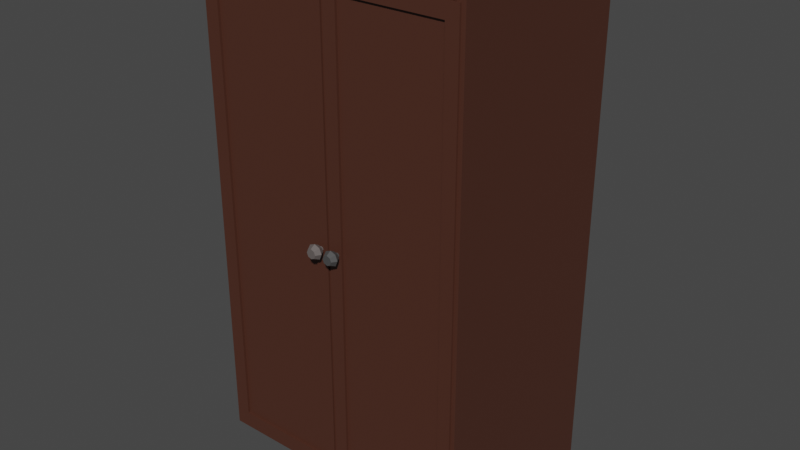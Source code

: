 # Source: DoubleDoorTallCabinet1.blend  (saved by Blender 3.2.14; exported with 4.5.12 LTS)
import bpy
from mathutils import Matrix  # noqa: F401  (used for matrix-valued properties, if any)

bpy.ops.wm.read_factory_settings(use_empty=True)
scene = bpy.context.scene
scene.name = 'Scene'

# ---- collections
col_collection = bpy.data.collections.new('Collection'); scene.collection.children.link(col_collection)

# ---- materials (node trees are filled in below, after node groups)
mat_wooddoubledoortallcabinet1 = bpy.data.materials.new('WoodDoubleDoorTallCabinet1')
mat_wooddoorl1doubledoortallcabinet1 = bpy.data.materials.new('WoodDoorL1DoubleDoorTallCabinet1')
mat_metaldoorl1doubledoortallcabinet1 = bpy.data.materials.new('MetalDoorL1DoubleDoorTallCabinet1')
mat_wooddoorr1doubledoortallcabinet1 = bpy.data.materials.new('WoodDoorR1DoubleDoorTallCabinet1')
mat_metaldoorr1doubledoortallcabinet1 = bpy.data.materials.new('MetalDoorR1DoubleDoorTallCabinet1')

# ---- material node trees
mat_wooddoubledoortallcabinet1.use_nodes = True; mat_wooddoubledoortallcabinet1.node_tree.nodes.clear()
_N = mat_wooddoubledoortallcabinet1.node_tree.nodes; _L = mat_wooddoubledoortallcabinet1.node_tree.links
n0 = _N.new('ShaderNodeBsdfPrincipled'); n0.name = 'Principled BSDF'; n0.location = (10, 300)
n0.distribution = 'GGX'
n0.subsurface_method = 'RANDOM_WALK_SKIN'
n0.inputs[0].default_value = (0.07227, 0.02519, 0.01521, 1.0)
n0.inputs[3].default_value = 1.45
n0.inputs[27].default_value = (0.0, 0.0, 0.0, 1.0)
n0.inputs[28].default_value = 1.0
n1 = _N.new('ShaderNodeOutputMaterial'); n1.name = 'Material Output'; n1.location = (300, 300)
_L.new(n0.outputs[0], n1.inputs[0])
n1.is_active_output = True
mat_wooddoorl1doubledoortallcabinet1.use_nodes = True; mat_wooddoorl1doubledoortallcabinet1.node_tree.nodes.clear()
_N = mat_wooddoorl1doubledoortallcabinet1.node_tree.nodes; _L = mat_wooddoorl1doubledoortallcabinet1.node_tree.links
n0 = _N.new('ShaderNodeBsdfPrincipled'); n0.name = 'Principled BSDF'; n0.location = (10, 300)
n0.distribution = 'GGX'
n0.subsurface_method = 'RANDOM_WALK_SKIN'
n0.inputs[0].default_value = (0.07227, 0.02519, 0.01521, 1.0)
n0.inputs[3].default_value = 1.45
n0.inputs[27].default_value = (0.0, 0.0, 0.0, 1.0)
n0.inputs[28].default_value = 1.0
n1 = _N.new('ShaderNodeOutputMaterial'); n1.name = 'Material Output'; n1.location = (300, 300)
_L.new(n0.outputs[0], n1.inputs[0])
n1.is_active_output = True
mat_metaldoorl1doubledoortallcabinet1.use_nodes = True; mat_metaldoorl1doubledoortallcabinet1.node_tree.nodes.clear()
_N = mat_metaldoorl1doubledoortallcabinet1.node_tree.nodes; _L = mat_metaldoorl1doubledoortallcabinet1.node_tree.links
n0 = _N.new('ShaderNodeBsdfPrincipled'); n0.name = 'Principled BSDF'; n0.location = (10, 300)
n0.distribution = 'GGX'
n0.subsurface_method = 'RANDOM_WALK_SKIN'
n0.inputs[0].default_value = (0.06301, 0.06301, 0.06301, 1.0)
n0.inputs[3].default_value = 1.45
n0.inputs[27].default_value = (0.0, 0.0, 0.0, 1.0)
n0.inputs[28].default_value = 1.0
n1 = _N.new('ShaderNodeOutputMaterial'); n1.name = 'Material Output'; n1.location = (300, 300)
_L.new(n0.outputs[0], n1.inputs[0])
n1.is_active_output = True
mat_wooddoorr1doubledoortallcabinet1.use_nodes = True; mat_wooddoorr1doubledoortallcabinet1.node_tree.nodes.clear()
_N = mat_wooddoorr1doubledoortallcabinet1.node_tree.nodes; _L = mat_wooddoorr1doubledoortallcabinet1.node_tree.links
n0 = _N.new('ShaderNodeBsdfPrincipled'); n0.name = 'Principled BSDF'; n0.location = (10, 300)
n0.distribution = 'GGX'
n0.subsurface_method = 'RANDOM_WALK_SKIN'
n0.inputs[0].default_value = (0.07227, 0.02519, 0.01521, 1.0)
n0.inputs[3].default_value = 1.45
n0.inputs[27].default_value = (0.0, 0.0, 0.0, 1.0)
n0.inputs[28].default_value = 1.0
n1 = _N.new('ShaderNodeOutputMaterial'); n1.name = 'Material Output'; n1.location = (300, 300)
_L.new(n0.outputs[0], n1.inputs[0])
n1.is_active_output = True
mat_metaldoorr1doubledoortallcabinet1.use_nodes = True; mat_metaldoorr1doubledoortallcabinet1.node_tree.nodes.clear()
_N = mat_metaldoorr1doubledoortallcabinet1.node_tree.nodes; _L = mat_metaldoorr1doubledoortallcabinet1.node_tree.links
n0 = _N.new('ShaderNodeBsdfPrincipled'); n0.name = 'Principled BSDF'; n0.location = (10, 300)
n0.distribution = 'GGX'
n0.subsurface_method = 'RANDOM_WALK_SKIN'
n0.inputs[0].default_value = (0.1248, 0.107, 0.1022, 1.0)
n0.inputs[3].default_value = 1.45
n0.inputs[27].default_value = (0.0, 0.0, 0.0, 1.0)
n0.inputs[28].default_value = 1.0
n1 = _N.new('ShaderNodeOutputMaterial'); n1.name = 'Material Output'; n1.location = (300, 300)
_L.new(n0.outputs[0], n1.inputs[0])
n1.is_active_output = True

# ---- world
world_world = bpy.data.worlds.new('World'); scene.world = world_world
world_world.use_nodes = True; world_world.node_tree.nodes.clear()
_N = world_world.node_tree.nodes; _L = world_world.node_tree.links
n0 = _N.new('ShaderNodeOutputWorld'); n0.name = 'World Output'; n0.location = (300, 300)
n1 = _N.new('ShaderNodeBackground'); n1.name = 'Background'; n1.location = (10, 300)
n1.inputs[0].default_value = (0.05088, 0.05088, 0.05088, 1.0)
_L.new(n1.outputs[0], n0.inputs[0])
n0.is_active_output = True
world_world.color = (0.05088, 0.05088, 0.05088)
world_world.use_sun_shadow = False
world_world.sun_shadow_jitter_overblur = 0.0

# ---- meshes
me_cube_002 = bpy.data.meshes.new('Cube.002')
me_cube_002.from_pydata([(-0.4405, -0.312, -0.9009), (-0.4683, 0.3742, -0.9286), (-0.0279, -0.312, -0.9009), (-7.541e-08, 0.3742, -0.9286), (-0.4683, -0.312, -0.9286), (-7.541e-08, -0.312, -0.9286), (-0.4405, 0.3598, -0.9009), (-0.0279, 0.3598, -0.9009), (-0.4683, -0.1941, -0.9286), (-7.541e-08, -0.1941, -0.9286), (-7.541e-08, 0.3742, -1.024), (-0.4683, 0.3742, -1.024), (-7.541e-08, -0.1941, -1.024), (-0.4683, -0.1941, -1.024), (-0.4685, 0.3742, 0.766), (-7.541e-08, 0.3742, 0.766), (-0.0279, 0.3598, 0.766), (-0.0279, -0.312, 0.766), (-0.4405, 0.3598, 0.766), (-0.4685, -0.312, 0.766), (-7.541e-08, -0.312, 0.766), (-0.4405, -0.312, 0.766), (-0.4685, -0.1941, 0.766), (-7.541e-08, -0.1941, 0.766), (-0.0279, -0.1919, -0.9009), (-0.4405, -0.1919, -0.9009), (-0.4405, -0.1919, 0.766), (-0.0279, -0.1919, 0.766), (-7.541e-08, 0.3742, 0.7349), (-0.0279, 0.3598, 0.7363), (-0.4405, 0.3598, 0.7363), (-7.541e-08, -0.312, 0.7349), (-0.4685, 0.3742, 0.7349), (-0.0279, -0.312, 0.7363), (-0.4685, -0.312, 0.7349), (-0.4405, -0.312, 0.7363), (-0.4685, -0.1941, 0.7349), (-0.4405, -0.1919, 0.7363), (-0.0279, -0.1919, 0.7363), (-0.4598, -0.296, -0.6546), (-0.4598, -0.296, -0.6299), (-0.4598, 0.3642, -0.6546), (-0.4598, 0.3642, -0.6299), (-0.008688, -0.296, -0.6546), (-0.008688, -0.296, -0.6299), (-0.008688, 0.3642, -0.6546), (-0.008688, 0.3642, -0.6299), (-0.4598, -0.296, -0.2837), (-0.4598, -0.296, -0.2589), (-0.4598, 0.3642, -0.2837), (-0.4598, 0.3642, -0.2589), (-0.008688, -0.296, -0.2837), (-0.008688, -0.296, -0.2589), (-0.008688, 0.3642, -0.2837), (-0.008688, 0.3642, -0.2589), (-0.4598, -0.296, 0.08729), (-0.4598, -0.296, 0.112), (-0.4598, 0.3642, 0.08729), (-0.4598, 0.3642, 0.112), (-0.008688, -0.296, 0.08729), (-0.008688, -0.296, 0.112), (-0.008688, 0.3642, 0.08729), (-0.008688, 0.3642, 0.112), (-0.4598, -0.296, 0.4582), (-0.4598, -0.296, 0.483), (-0.4598, 0.3642, 0.4582), (-0.4598, 0.3642, 0.483), (-0.008688, -0.296, 0.4582), (-0.008688, -0.296, 0.483), (-0.008688, 0.3642, 0.4582), (-0.008688, 0.3642, 0.483), (0.4405, -0.312, -0.9009), (0.4683, 0.3742, -0.9286), (0.0279, -0.312, -0.9009), (0.4683, -0.312, -0.9286), (0.4405, 0.3598, -0.9009), (0.0279, 0.3598, -0.9009), (0.4683, -0.1941, -0.9286), (0.4683, 0.3742, -1.024), (0.4683, -0.1941, -1.024), (0.4685, 0.3742, 0.766), (0.0279, 0.3598, 0.766), (0.0279, -0.312, 0.766), (0.4405, 0.3598, 0.766), (0.4685, -0.312, 0.766), (0.4405, -0.312, 0.766), (0.4685, -0.1941, 0.766), (0.0279, -0.1919, -0.9009), (0.4405, -0.1919, -0.9009), (0.4405, -0.1919, 0.766), (0.0279, -0.1919, 0.766), (0.0279, 0.3598, 0.7363), (0.4405, 0.3598, 0.7363), (0.4685, 0.3742, 0.7349), (0.0279, -0.312, 0.7363), (0.4685, -0.312, 0.7349), (0.4405, -0.312, 0.7363), (0.4685, -0.1941, 0.7349), (0.4405, -0.1919, 0.7363), (0.0279, -0.1919, 0.7363), (0.4598, -0.296, -0.6546), (0.4598, -0.296, -0.6299), (0.4598, 0.3642, -0.6546), (0.4598, 0.3642, -0.6299), (0.008688, -0.296, -0.6546), (0.008688, -0.296, -0.6299), (0.008688, 0.3642, -0.6546), (0.008688, 0.3642, -0.6299), (0.4598, -0.296, -0.2837), (0.4598, -0.296, -0.2589), (0.4598, 0.3642, -0.2837), (0.4598, 0.3642, -0.2589), (0.008688, -0.296, -0.2837), (0.008688, -0.296, -0.2589), (0.008688, 0.3642, -0.2837), (0.008688, 0.3642, -0.2589), (0.4598, -0.296, 0.08729), (0.4598, -0.296, 0.112), (0.4598, 0.3642, 0.08729), (0.4598, 0.3642, 0.112), (0.008688, -0.296, 0.08729), (0.008688, -0.296, 0.112), (0.008688, 0.3642, 0.08729), (0.008688, 0.3642, 0.112), (0.4598, -0.296, 0.4582), (0.4598, -0.296, 0.483), (0.4598, 0.3642, 0.4582), (0.4598, 0.3642, 0.483), (0.008688, -0.296, 0.4582), (0.008688, -0.296, 0.483), (0.008688, 0.3642, 0.4582), (0.008688, 0.3642, 0.483)], [], [(28, 3, 1, 32), (34, 4, 0, 35), (38, 29, 7, 24), (37, 25, 6, 30), (33, 2, 5, 31), (29, 30, 6, 7), (25, 24, 7, 6), (8, 9, 5, 4), (2, 0, 4, 5), (36, 8, 4, 34), (32, 1, 8, 36), (1, 3, 10, 11), (11, 10, 12, 13), (9, 8, 13, 12), (3, 9, 12, 10), (8, 1, 11, 13), (14, 18, 16, 15), (0, 2, 24, 25), (35, 0, 25, 37), (33, 38, 24, 2), (22, 19, 21, 26), (18, 14, 22, 26), (16, 27, 23, 15), (20, 23, 27, 17), (26, 21, 17, 27), (18, 26, 27, 16), (14, 32, 36, 22), (22, 36, 34, 19), (16, 18, 30, 29), (17, 33, 31, 20), (37, 30, 29, 38), (35, 37, 38, 33), (19, 34, 35, 21), (15, 28, 32, 14), (21, 35, 33, 17), (39, 40, 42, 41), (41, 42, 46, 45), (45, 46, 44, 43), (43, 44, 40, 39), (41, 45, 43, 39), (46, 42, 40, 44), (47, 48, 50, 49), (49, 50, 54, 53), (53, 54, 52, 51), (51, 52, 48, 47), (49, 53, 51, 47), (54, 50, 48, 52), (55, 56, 58, 57), (57, 58, 62, 61), (61, 62, 60, 59), (59, 60, 56, 55), (57, 61, 59, 55), (62, 58, 56, 60), (63, 64, 66, 65), (65, 66, 70, 69), (69, 70, 68, 67), (67, 68, 64, 63), (65, 69, 67, 63), (70, 66, 64, 68), (28, 93, 72, 3), (95, 96, 71, 74), (99, 87, 76, 91), (98, 92, 75, 88), (94, 31, 5, 73), (91, 76, 75, 92), (88, 75, 76, 87), (77, 74, 5, 9), (73, 5, 74, 71), (97, 95, 74, 77), (93, 97, 77, 72), (72, 78, 10, 3), (78, 79, 12, 10), (9, 12, 79, 77), (77, 79, 78, 72), (80, 15, 81, 83), (71, 88, 87, 73), (96, 98, 88, 71), (94, 73, 87, 99), (86, 89, 85, 84), (83, 89, 86, 80), (81, 15, 23, 90), (20, 82, 90, 23), (89, 90, 82, 85), (83, 81, 90, 89), (80, 86, 97, 93), (86, 84, 95, 97), (81, 91, 92, 83), (82, 20, 31, 94), (98, 99, 91, 92), (96, 94, 99, 98), (84, 85, 96, 95), (15, 80, 93, 28), (85, 82, 94, 96), (100, 102, 103, 101), (102, 106, 107, 103), (106, 104, 105, 107), (104, 100, 101, 105), (102, 100, 104, 106), (107, 105, 101, 103), (108, 110, 111, 109), (110, 114, 115, 111), (114, 112, 113, 115), (112, 108, 109, 113), (110, 108, 112, 114), (115, 113, 109, 111), (116, 118, 119, 117), (118, 122, 123, 119), (122, 120, 121, 123), (120, 116, 117, 121), (118, 116, 120, 122), (123, 121, 117, 119), (124, 126, 127, 125), (126, 130, 131, 127), (130, 128, 129, 131), (128, 124, 125, 129), (126, 124, 128, 130), (131, 129, 125, 127)])
_uv = me_cube_002.uv_layers.new(name='UVMap')
_uv.uv.foreach_set('vector', [0.5465, 0.5, 0.375, 0.5, 0.375, 0.25, 0.5465, 0.25, 0.5465, 1.0, 0.375, 1.0, 0.3828, 0.9852, 0.5436, 0.9852, 0.5436, 0.7648, 0.5436, 0.7648, 0.3828, 0.7648, 0.3828, 0.7648, 0.5436, 0.9852, 0.3828, 0.9852, 0.3828, 0.9852, 0.5436, 0.9852, 0.5436, 0.7648, 0.3828, 0.7648, 0.375, 0.75, 0.5465, 0.75, 0.5436, 0.7648, 0.5436, 0.9852, 0.3828, 0.9852, 0.3828, 0.7648, 0.3828, 0.9852, 0.3828, 0.7648, 0.3828, 0.7648, 0.3828, 0.9852, 0.125, 0.7, 0.375, 0.7, 0.375, 0.75, 0.125, 0.75, 0.3828, 0.7648, 0.3828, 0.9852, 0.375, 1.0, 0.375, 0.75, 0.5465, 0.05, 0.375, 0.05, 0.375, 0.0, 0.5465, 0.0, 0.5465, 0.25, 0.375, 0.25, 0.375, 0.05, 0.5465, 0.05, 0.375, 0.25, 0.375, 0.5, 0.375, 0.5, 0.375, 0.25, 0.125, 0.5, 0.375, 0.5, 0.375, 0.7, 0.125, 0.7, 0.375, 0.7, 0.125, 0.7, 0.125, 0.7, 0.375, 0.7, 0.375, 0.5, 0.375, 0.7, 0.375, 0.7, 0.375, 0.5, 0.375, 0.05, 0.375, 0.25, 0.375, 0.25, 0.375, 0.05, 0.5555, 0.25, 0.5521, 0.9852, 0.5521, 0.7648, 0.5555, 0.5, 0.3828, 0.9852, 0.3828, 0.7648, 0.3828, 0.7648, 0.3828, 0.9852, 0.5436, 0.9852, 0.3828, 0.9852, 0.3828, 0.9852, 0.5436, 0.9852, 0.5436, 0.7648, 0.5436, 0.7648, 0.3828, 0.7648, 0.3828, 0.7648, 0.5555, 0.05, 0.5555, 1.0, 0.5521, 0.9852, 0.5521, 0.9852, 0.5521, 0.9852, 0.5555, 0.25, 0.5555, 0.05, 0.5521, 0.9852, 0.5521, 0.7648, 0.5521, 0.7648, 0.5555, 0.7, 0.5555, 0.5, 0.5555, 0.75, 0.5555, 0.7, 0.5521, 0.7648, 0.5521, 0.7648, 0.5521, 0.9852, 0.5521, 0.9852, 0.5521, 0.7648, 0.5521, 0.7648, 0.5521, 0.9852, 0.5521, 0.9852, 0.5521, 0.7648, 0.5521, 0.7648, 0.5555, 0.25, 0.5465, 0.25, 0.5465, 0.05, 0.5555, 0.05, 0.5555, 0.05, 0.5465, 0.05, 0.5465, 0.0, 0.5555, 0.0, 0.5521, 0.7648, 0.5521, 0.9852, 0.5436, 0.9852, 0.5436, 0.7648, 0.5521, 0.7648, 0.5436, 0.7648, 0.5465, 0.75, 0.5555, 0.75, 0.5436, 0.9852, 0.5436, 0.9852, 0.5436, 0.7648, 0.5436, 0.7648, 0.5436, 0.9852, 0.5436, 0.9852, 0.5436, 0.7648, 0.5436, 0.7648, 0.5555, 1.0, 0.5465, 1.0, 0.5436, 0.9852, 0.5521, 0.9852, 0.5555, 0.5, 0.5465, 0.5, 0.5465, 0.25, 0.5555, 0.25, 0.5521, 0.9852, 0.5436, 0.9852, 0.5436, 0.7648, 0.5521, 0.7648, 0.375, 0.0, 0.625, 0.0, 0.625, 0.25, 0.375, 0.25, 0.375, 0.25, 0.625, 0.25, 0.625, 0.5, 0.375, 0.5, 0.375, 0.5, 0.625, 0.5, 0.625, 0.75, 0.375, 0.75, 0.375, 0.75, 0.625, 0.75, 0.625, 1.0, 0.375, 1.0, 0.125, 0.5, 0.375, 0.5, 0.375, 0.75, 0.125, 0.75, 0.625, 0.5, 0.875, 0.5, 0.875, 0.75, 0.625, 0.75, 0.375, 0.0, 0.625, 0.0, 0.625, 0.25, 0.375, 0.25, 0.375, 0.25, 0.625, 0.25, 0.625, 0.5, 0.375, 0.5, 0.375, 0.5, 0.625, 0.5, 0.625, 0.75, 0.375, 0.75, 0.375, 0.75, 0.625, 0.75, 0.625, 1.0, 0.375, 1.0, 0.125, 0.5, 0.375, 0.5, 0.375, 0.75, 0.125, 0.75, 0.625, 0.5, 0.875, 0.5, 0.875, 0.75, 0.625, 0.75, 0.375, 0.0, 0.625, 0.0, 0.625, 0.25, 0.375, 0.25, 0.375, 0.25, 0.625, 0.25, 0.625, 0.5, 0.375, 0.5, 0.375, 0.5, 0.625, 0.5, 0.625, 0.75, 0.375, 0.75, 0.375, 0.75, 0.625, 0.75, 0.625, 1.0, 0.375, 1.0, 0.125, 0.5, 0.375, 0.5, 0.375, 0.75, 0.125, 0.75, 0.625, 0.5, 0.875, 0.5, 0.875, 0.75, 0.625, 0.75, 0.375, 0.0, 0.625, 0.0, 0.625, 0.25, 0.375, 0.25, 0.375, 0.25, 0.625, 0.25, 0.625, 0.5, 0.375, 0.5, 0.375, 0.5, 0.625, 0.5, 0.625, 0.75, 0.375, 0.75, 0.375, 0.75, 0.625, 0.75, 0.625, 1.0, 0.375, 1.0, 0.125, 0.5, 0.375, 0.5, 0.375, 0.75, 0.125, 0.75, 0.625, 0.5, 0.875, 0.5, 0.875, 0.75, 0.625, 0.75, 0.5465, 0.5, 0.5465, 0.25, 0.375, 0.25, 0.375, 0.5, 0.5465, 1.0, 0.5436, 0.9852, 0.3828, 0.9852, 0.375, 1.0, 0.5436, 0.7648, 0.3828, 0.7648, 0.3828, 0.7648, 0.5436, 0.7648, 0.5436, 0.9852, 0.5436, 0.9852, 0.3828, 0.9852, 0.3828, 0.9852, 0.5436, 0.7648, 0.5465, 0.75, 0.375, 0.75, 0.3828, 0.7648, 0.5436, 0.7648, 0.3828, 0.7648, 0.3828, 0.9852, 0.5436, 0.9852, 0.3828, 0.9852, 0.3828, 0.9852, 0.3828, 0.7648, 0.3828, 0.7648, 0.125, 0.7, 0.125, 0.75, 0.375, 0.75, 0.375, 0.7, 0.3828, 0.7648, 0.375, 0.75, 0.375, 1.0, 0.3828, 0.9852, 0.5465, 0.05, 0.5465, 0.0, 0.375, 0.0, 0.375, 0.05, 0.5465, 0.25, 0.5465, 0.05, 0.375, 0.05, 0.375, 0.25, 0.375, 0.25, 0.375, 0.25, 0.375, 0.5, 0.375, 0.5, 0.125, 0.5, 0.125, 0.7, 0.375, 0.7, 0.375, 0.5, 0.375, 0.7, 0.375, 0.7, 0.125, 0.7, 0.125, 0.7, 0.375, 0.05, 0.375, 0.05, 0.375, 0.25, 0.375, 0.25, 0.5555, 0.25, 0.5555, 0.5, 0.5521, 0.7648, 0.5521, 0.9852, 0.3828, 0.9852, 0.3828, 0.9852, 0.3828, 0.7648, 0.3828, 0.7648, 0.5436, 0.9852, 0.5436, 0.9852, 0.3828, 0.9852, 0.3828, 0.9852, 0.5436, 0.7648, 0.3828, 0.7648, 0.3828, 0.7648, 0.5436, 0.7648, 0.5555, 0.05, 0.5521, 0.9852, 0.5521, 0.9852, 0.5555, 1.0, 0.5521, 0.9852, 0.5521, 0.9852, 0.5555, 0.05, 0.5555, 0.25, 0.5521, 0.7648, 0.5555, 0.5, 0.5555, 0.7, 0.5521, 0.7648, 0.5555, 0.75, 0.5521, 0.7648, 0.5521, 0.7648, 0.5555, 0.7, 0.5521, 0.9852, 0.5521, 0.7648, 0.5521, 0.7648, 0.5521, 0.9852, 0.5521, 0.9852, 0.5521, 0.7648, 0.5521, 0.7648, 0.5521, 0.9852, 0.5555, 0.25, 0.5555, 0.05, 0.5465, 0.05, 0.5465, 0.25, 0.5555, 0.05, 0.5555, 0.0, 0.5465, 0.0, 0.5465, 0.05, 0.5521, 0.7648, 0.5436, 0.7648, 0.5436, 0.9852, 0.5521, 0.9852, 0.5521, 0.7648, 0.5555, 0.75, 0.5465, 0.75, 0.5436, 0.7648, 0.5436, 0.9852, 0.5436, 0.7648, 0.5436, 0.7648, 0.5436, 0.9852, 0.5436, 0.9852, 0.5436, 0.7648, 0.5436, 0.7648, 0.5436, 0.9852, 0.5555, 1.0, 0.5521, 0.9852, 0.5436, 0.9852, 0.5465, 1.0, 0.5555, 0.5, 0.5555, 0.25, 0.5465, 0.25, 0.5465, 0.5, 0.5521, 0.9852, 0.5521, 0.7648, 0.5436, 0.7648, 0.5436, 0.9852, 0.375, 0.0, 0.375, 0.25, 0.625, 0.25, 0.625, 0.0, 0.375, 0.25, 0.375, 0.5, 0.625, 0.5, 0.625, 0.25, 0.375, 0.5, 0.375, 0.75, 0.625, 0.75, 0.625, 0.5, 0.375, 0.75, 0.375, 1.0, 0.625, 1.0, 0.625, 0.75, 0.125, 0.5, 0.125, 0.75, 0.375, 0.75, 0.375, 0.5, 0.625, 0.5, 0.625, 0.75, 0.875, 0.75, 0.875, 0.5, 0.375, 0.0, 0.375, 0.25, 0.625, 0.25, 0.625, 0.0, 0.375, 0.25, 0.375, 0.5, 0.625, 0.5, 0.625, 0.25, 0.375, 0.5, 0.375, 0.75, 0.625, 0.75, 0.625, 0.5, 0.375, 0.75, 0.375, 1.0, 0.625, 1.0, 0.625, 0.75, 0.125, 0.5, 0.125, 0.75, 0.375, 0.75, 0.375, 0.5, 0.625, 0.5, 0.625, 0.75, 0.875, 0.75, 0.875, 0.5, 0.375, 0.0, 0.375, 0.25, 0.625, 0.25, 0.625, 0.0, 0.375, 0.25, 0.375, 0.5, 0.625, 0.5, 0.625, 0.25, 0.375, 0.5, 0.375, 0.75, 0.625, 0.75, 0.625, 0.5, 0.375, 0.75, 0.375, 1.0, 0.625, 1.0, 0.625, 0.75, 0.125, 0.5, 0.125, 0.75, 0.375, 0.75, 0.375, 0.5, 0.625, 0.5, 0.625, 0.75, 0.875, 0.75, 0.875, 0.5, 0.375, 0.0, 0.375, 0.25, 0.625, 0.25, 0.625, 0.0, 0.375, 0.25, 0.375, 0.5, 0.625, 0.5, 0.625, 0.25, 0.375, 0.5, 0.375, 0.75, 0.625, 0.75, 0.625, 0.5, 0.375, 0.75, 0.375, 1.0, 0.625, 1.0, 0.625, 0.75, 0.125, 0.5, 0.125, 0.75, 0.375, 0.75, 0.375, 0.5, 0.625, 0.5, 0.625, 0.75, 0.875, 0.75, 0.875, 0.5])
me_cube_002.materials.append(mat_wooddoubledoortallcabinet1)
me_cube_002.update()
me_cube_004 = bpy.data.meshes.new('Cube.004')
me_cube_004.from_pydata([(2.98e-08, 0.006788, -0.8251), (2.98e-08, 0.006788, 0.8251), (-0.4495, 0.006788, -0.8251), (-0.4495, 0.006788, 0.8251), (-0.04419, -0.006788, -0.7752), (-0.04419, -0.006788, 0.7752), (-0.4053, -0.006788, 0.7752), (-0.4053, -0.006788, -0.7752), (2.98e-08, -0.006788, -0.8251), (2.98e-08, -0.006788, 0.8251), (-0.4495, -0.006788, 0.8251), (-0.4495, -0.006788, -0.8251), (-0.04419, 0.001768, -0.7752), (-0.04419, 0.001768, 0.7752), (-0.4053, 0.001768, 0.7752), (-0.4053, 0.001768, -0.7752), (-0.4223, -0.01706, 0.00883), (-0.4223, -0.05039, 0.01666), (-0.4285, -0.01706, 0.006244), (-0.4341, -0.05039, 0.01178), (-0.4311, -0.01706, -1.168e-07), (-0.439, -0.05039, -1.168e-07), (-0.4285, -0.01706, -0.006244), (-0.4341, -0.05039, -0.01178), (-0.4223, -0.01706, -0.00883), (-0.4223, -0.05039, -0.01666), (-0.4161, -0.01706, -0.006244), (-0.4105, -0.05039, -0.01178), (-0.4135, -0.01706, -1.168e-07), (-0.4056, -0.05039, -1.168e-07), (-0.4161, -0.01706, 0.006244), (-0.4105, -0.05039, 0.01178), (-0.4223, -0.03372, 0.02637), (-0.4409, -0.03372, 0.01865), (-0.4487, -0.03372, -1.168e-07), (-0.4409, -0.03372, -0.01865), (-0.4223, -0.03372, -0.02638), (-0.4036, -0.03372, -0.01865), (-0.3959, -0.03372, -1.168e-07), (-0.4036, -0.03372, 0.01865), (-0.4223, -0.01706, 0.01666), (-0.4341, -0.01706, 0.01178), (-0.439, -0.01706, -1.168e-07), (-0.4341, -0.01706, -0.01178), (-0.4223, -0.01706, -0.01666), (-0.4105, -0.01706, -0.01178), (-0.4056, -0.01706, -1.168e-07), (-0.4105, -0.01706, 0.01178), (-0.4223, 0.0009972, 0.00883), (-0.4285, 0.0009972, 0.006244), (-0.4311, 0.0009972, -1.168e-07), (-0.4285, 0.0009972, -0.006244), (-0.4223, 0.0009972, -0.00883), (-0.4161, 0.0009972, -0.006244), (-0.4135, 0.0009972, -1.168e-07), (-0.4161, 0.0009972, 0.006244)], [], [(1, 0, 2, 3), (6, 14, 13, 5), (3, 2, 11, 10), (2, 0, 8, 11), (0, 1, 9, 8), (1, 3, 10, 9), (4, 8, 9, 5), (6, 10, 11, 7), (7, 11, 8, 4), (5, 9, 10, 6), (13, 14, 15, 12), (7, 15, 14, 6), (4, 12, 15, 7), (5, 13, 12, 4), (32, 33, 19, 17), (33, 34, 21, 19), (34, 35, 23, 21), (35, 36, 25, 23), (36, 37, 27, 25), (37, 38, 29, 27), (19, 21, 23, 25, 27, 29, 31, 17), (38, 39, 31, 29), (39, 32, 17, 31), (28, 54, 55, 30), (47, 40, 32, 39), (46, 47, 39, 38), (45, 46, 38, 37), (44, 45, 37, 36), (43, 44, 36, 35), (42, 43, 35, 34), (41, 42, 34, 33), (40, 41, 33, 32), (18, 41, 40, 16), (20, 42, 41, 18), (22, 43, 42, 20), (24, 44, 43, 22), (26, 45, 44, 24), (28, 46, 45, 26), (30, 47, 46, 28), (16, 40, 47, 30), (48, 55, 54, 53, 52, 51, 50, 49), (24, 52, 53, 26), (20, 50, 51, 22), (16, 48, 49, 18), (30, 55, 48, 16), (26, 53, 54, 28), (22, 51, 52, 24), (18, 49, 50, 20)])
me_cube_004.polygons.foreach_set('material_index', [0, 0, 0, 0, 0, 0, 0, 0, 0, 0, 0, 0, 0, 0, 1, 1, 1, 1, 1, 1, 1, 1, 1, 1, 1, 1, 1, 1, 1, 1, 1, 1, 1, 1, 1, 1, 1, 1, 1, 1, 1, 1, 1, 1, 1, 1, 1, 1])
_uv = me_cube_004.uv_layers.new(name='UVMap')
_uv.uv.foreach_set('vector', [0.0, 0.0, 0.0, 0.0, 0.0, 0.0, 0.0, 0.0, 0.0, 0.0, 0.0, 0.0, 0.0, 0.0, 0.0, 0.0, 0.0, 0.0, 0.0, 0.0, 0.0, 0.0, 0.0, 0.0, 0.0, 0.0, 0.0, 0.0, 0.0, 0.0, 0.0, 0.0, 0.0, 0.0, 0.0, 0.0, 0.0, 0.0, 0.0, 0.0, 0.0, 0.0, 0.0, 0.0, 0.0, 0.0, 0.0, 0.0, 0.0, 0.0, 0.0, 0.0, 0.0, 0.0, 0.0, 0.0, 0.0, 0.0, 0.0, 0.0, 0.0, 0.0, 0.0, 0.0, 0.0, 0.0, 0.0, 0.0, 0.0, 0.0, 0.0, 0.0, 0.0, 0.0, 0.0, 0.0, 0.0, 0.0, 0.0, 0.0, 0.0, 0.0, 0.0, 0.0, 0.0, 0.0, 0.0, 0.0, 0.0, 0.0, 0.0, 0.0, 0.0, 0.0, 0.0, 0.0, 0.0, 0.0, 0.0, 0.0, 0.0, 0.0, 0.0, 0.0, 0.0, 0.0, 0.0, 0.0, 0.0, 0.0, 0.0, 0.0, 1.0, 0.75, 0.875, 0.75, 0.875, 1.0, 1.0, 1.0, 0.875, 0.75, 0.75, 0.75, 0.75, 1.0, 0.875, 1.0, 0.75, 0.75, 0.625, 0.75, 0.625, 1.0, 0.75, 1.0, 0.625, 0.75, 0.5, 0.75, 0.5, 1.0, 0.625, 1.0, 0.5, 0.75, 0.375, 0.75, 0.375, 1.0, 0.5, 1.0, 0.375, 0.75, 0.25, 0.75, 0.25, 1.0, 0.375, 1.0, 0.4197, 0.4197, 0.49, 0.25, 0.4197, 0.08029, 0.25, 0.01, 0.08029, 0.08029, 0.01, 0.25, 0.08029, 0.4197, 0.25, 0.49, 0.25, 0.75, 0.125, 0.75, 0.125, 1.0, 0.25, 1.0, 0.125, 0.75, 0.0, 0.75, 0.0, 1.0, 0.125, 1.0, 0.6228, 0.25, 0.6228, 0.25, 0.6601, 0.3399, 0.6601, 0.3399, 0.125, 0.5, 0.0, 0.5, 0.0, 0.75, 0.125, 0.75, 0.25, 0.5, 0.125, 0.5, 0.125, 0.75, 0.25, 0.75, 0.375, 0.5, 0.25, 0.5, 0.25, 0.75, 0.375, 0.75, 0.5, 0.5, 0.375, 0.5, 0.375, 0.75, 0.5, 0.75, 0.625, 0.5, 0.5, 0.5, 0.5, 0.75, 0.625, 0.75, 0.75, 0.5, 0.625, 0.5, 0.625, 0.75, 0.75, 0.75, 0.875, 0.5, 0.75, 0.5, 0.75, 0.75, 0.875, 0.75, 1.0, 0.5, 0.875, 0.5, 0.875, 0.75, 1.0, 0.75, 0.8399, 0.3399, 0.9197, 0.4197, 0.75, 0.49, 0.75, 0.3772, 0.8772, 0.25, 0.99, 0.25, 0.9197, 0.4197, 0.8399, 0.3399, 0.8399, 0.1601, 0.9197, 0.08029, 0.99, 0.25, 0.8772, 0.25, 0.75, 0.1228, 0.75, 0.01, 0.9197, 0.08029, 0.8399, 0.1601, 0.6601, 0.1601, 0.5803, 0.08029, 0.75, 0.01, 0.75, 0.1228, 0.6228, 0.25, 0.51, 0.25, 0.5803, 0.08029, 0.6601, 0.1601, 0.6601, 0.3399, 0.5803, 0.4197, 0.51, 0.25, 0.6228, 0.25, 0.75, 0.3772, 0.75, 0.49, 0.5803, 0.4197, 0.6601, 0.3399, 0.75, 0.3772, 0.6601, 0.3399, 0.6228, 0.25, 0.6601, 0.1601, 0.75, 0.1228, 0.8399, 0.1601, 0.8772, 0.25, 0.8399, 0.3399, 0.75, 0.1228, 0.75, 0.1228, 0.6601, 0.1601, 0.6601, 0.1601, 0.8772, 0.25, 0.8772, 0.25, 0.8399, 0.1601, 0.8399, 0.1601, 0.75, 0.3772, 0.75, 0.3772, 0.8399, 0.3399, 0.8399, 0.3399, 0.6601, 0.3399, 0.6601, 0.3399, 0.75, 0.3772, 0.75, 0.3772, 0.6601, 0.1601, 0.6601, 0.1601, 0.6228, 0.25, 0.6228, 0.25, 0.8399, 0.1601, 0.8399, 0.1601, 0.75, 0.1228, 0.75, 0.1228, 0.8399, 0.3399, 0.8399, 0.3399, 0.8772, 0.25, 0.8772, 0.25])
me_cube_004.materials.append(mat_wooddoorl1doubledoortallcabinet1)
me_cube_004.materials.append(mat_metaldoorl1doubledoortallcabinet1)
me_cube_004.update()
me_cube_001 = bpy.data.meshes.new('Cube.001')
me_cube_001.from_pydata([(2.619e-09, 0.006788, -0.8251), (2.619e-09, 0.006788, 0.8251), (0.4495, 0.006788, -0.8251), (0.4495, 0.006788, 0.8251), (0.04419, -0.006788, -0.7752), (0.04419, -0.006788, 0.7752), (0.4053, -0.006788, 0.7752), (0.4053, -0.006788, -0.7752), (2.619e-09, -0.006788, -0.8251), (2.619e-09, -0.006788, 0.8251), (0.4495, -0.006788, 0.8251), (0.4495, -0.006788, -0.8251), (0.04419, 0.001768, -0.7752), (0.04419, 0.001768, 0.7752), (0.4053, 0.001768, 0.7752), (0.4053, 0.001768, -0.7752), (0.4236, -0.01706, 0.00883), (0.4236, -0.05039, 0.01666), (0.4298, -0.01706, 0.006244), (0.4354, -0.05039, 0.01178), (0.4324, -0.01706, -8.682e-08), (0.4403, -0.05039, -8.682e-08), (0.4298, -0.01706, -0.006244), (0.4354, -0.05039, -0.01178), (0.4236, -0.01706, -0.00883), (0.4236, -0.05039, -0.01666), (0.4173, -0.01706, -0.006244), (0.4118, -0.05039, -0.01178), (0.4148, -0.01706, -8.682e-08), (0.4069, -0.05039, -8.682e-08), (0.4173, -0.01706, 0.006244), (0.4118, -0.05039, 0.01178), (0.4236, -0.03372, 0.02637), (0.4422, -0.03372, 0.01865), (0.45, -0.03372, -8.682e-08), (0.4422, -0.03372, -0.01865), (0.4236, -0.03372, -0.02638), (0.4049, -0.03372, -0.01865), (0.3972, -0.03372, -8.682e-08), (0.4049, -0.03372, 0.01865), (0.4236, -0.01706, 0.01666), (0.4354, -0.01706, 0.01178), (0.4403, -0.01706, -8.682e-08), (0.4354, -0.01706, -0.01178), (0.4236, -0.01706, -0.01666), (0.4118, -0.01706, -0.01178), (0.4069, -0.01706, -8.682e-08), (0.4118, -0.01706, 0.01178), (0.4236, 0.0009972, 0.00883), (0.4298, 0.0009972, 0.006244), (0.4324, 0.0009972, -8.682e-08), (0.4298, 0.0009972, -0.006244), (0.4236, 0.0009972, -0.00883), (0.4173, 0.0009972, -0.006244), (0.4148, 0.0009972, -8.682e-08), (0.4173, 0.0009972, 0.006244)], [], [(1, 3, 2, 0), (6, 5, 13, 14), (3, 10, 11, 2), (2, 11, 8, 0), (0, 8, 9, 1), (1, 9, 10, 3), (4, 5, 9, 8), (6, 7, 11, 10), (7, 4, 8, 11), (5, 6, 10, 9), (13, 12, 15, 14), (7, 6, 14, 15), (4, 7, 15, 12), (5, 4, 12, 13), (32, 17, 19, 33), (33, 19, 21, 34), (34, 21, 23, 35), (35, 23, 25, 36), (36, 25, 27, 37), (37, 27, 29, 38), (19, 17, 31, 29, 27, 25, 23, 21), (38, 29, 31, 39), (39, 31, 17, 32), (28, 30, 55, 54), (47, 39, 32, 40), (46, 38, 39, 47), (45, 37, 38, 46), (44, 36, 37, 45), (43, 35, 36, 44), (42, 34, 35, 43), (41, 33, 34, 42), (40, 32, 33, 41), (18, 16, 40, 41), (20, 18, 41, 42), (22, 20, 42, 43), (24, 22, 43, 44), (26, 24, 44, 45), (28, 26, 45, 46), (30, 28, 46, 47), (16, 30, 47, 40), (48, 49, 50, 51, 52, 53, 54, 55), (24, 26, 53, 52), (20, 22, 51, 50), (16, 18, 49, 48), (30, 16, 48, 55), (26, 28, 54, 53), (22, 24, 52, 51), (18, 20, 50, 49)])
me_cube_001.polygons.foreach_set('material_index', [0, 0, 0, 0, 0, 0, 0, 0, 0, 0, 0, 0, 0, 0, 1, 1, 1, 1, 1, 1, 1, 1, 1, 1, 1, 1, 1, 1, 1, 1, 1, 1, 1, 1, 1, 1, 1, 1, 1, 1, 1, 1, 1, 1, 1, 1, 1, 1])
_uv = me_cube_001.uv_layers.new(name='UVMap')
_uv.uv.foreach_set('vector', [0.0, 0.0, 0.0, 0.0, 0.0, 0.0, 0.0, 0.0, 0.0, 0.0, 0.0, 0.0, 0.0, 0.0, 0.0, 0.0, 0.0, 0.0, 0.0, 0.0, 0.0, 0.0, 0.0, 0.0, 0.0, 0.0, 0.0, 0.0, 0.0, 0.0, 0.0, 0.0, 0.0, 0.0, 0.0, 0.0, 0.0, 0.0, 0.0, 0.0, 0.0, 0.0, 0.0, 0.0, 0.0, 0.0, 0.0, 0.0, 0.0, 0.0, 0.0, 0.0, 0.0, 0.0, 0.0, 0.0, 0.0, 0.0, 0.0, 0.0, 0.0, 0.0, 0.0, 0.0, 0.0, 0.0, 0.0, 0.0, 0.0, 0.0, 0.0, 0.0, 0.0, 0.0, 0.0, 0.0, 0.0, 0.0, 0.0, 0.0, 0.0, 0.0, 0.0, 0.0, 0.0, 0.0, 0.0, 0.0, 0.0, 0.0, 0.0, 0.0, 0.0, 0.0, 0.0, 0.0, 0.0, 0.0, 0.0, 0.0, 0.0, 0.0, 0.0, 0.0, 0.0, 0.0, 0.0, 0.0, 0.0, 0.0, 0.0, 0.0, 1.0, 0.75, 1.0, 1.0, 0.875, 1.0, 0.875, 0.75, 0.875, 0.75, 0.875, 1.0, 0.75, 1.0, 0.75, 0.75, 0.75, 0.75, 0.75, 1.0, 0.625, 1.0, 0.625, 0.75, 0.625, 0.75, 0.625, 1.0, 0.5, 1.0, 0.5, 0.75, 0.5, 0.75, 0.5, 1.0, 0.375, 1.0, 0.375, 0.75, 0.375, 0.75, 0.375, 1.0, 0.25, 1.0, 0.25, 0.75, 0.4197, 0.4197, 0.25, 0.49, 0.08029, 0.4197, 0.01, 0.25, 0.08029, 0.08029, 0.25, 0.01, 0.4197, 0.08029, 0.49, 0.25, 0.25, 0.75, 0.25, 1.0, 0.125, 1.0, 0.125, 0.75, 0.125, 0.75, 0.125, 1.0, 0.0, 1.0, 0.0, 0.75, 0.6228, 0.25, 0.6601, 0.3399, 0.6601, 0.3399, 0.6228, 0.25, 0.125, 0.5, 0.125, 0.75, 0.0, 0.75, 0.0, 0.5, 0.25, 0.5, 0.25, 0.75, 0.125, 0.75, 0.125, 0.5, 0.375, 0.5, 0.375, 0.75, 0.25, 0.75, 0.25, 0.5, 0.5, 0.5, 0.5, 0.75, 0.375, 0.75, 0.375, 0.5, 0.625, 0.5, 0.625, 0.75, 0.5, 0.75, 0.5, 0.5, 0.75, 0.5, 0.75, 0.75, 0.625, 0.75, 0.625, 0.5, 0.875, 0.5, 0.875, 0.75, 0.75, 0.75, 0.75, 0.5, 1.0, 0.5, 1.0, 0.75, 0.875, 0.75, 0.875, 0.5, 0.8399, 0.3399, 0.75, 0.3772, 0.75, 0.49, 0.9197, 0.4197, 0.8772, 0.25, 0.8399, 0.3399, 0.9197, 0.4197, 0.99, 0.25, 0.8399, 0.1601, 0.8772, 0.25, 0.99, 0.25, 0.9197, 0.08029, 0.75, 0.1228, 0.8399, 0.1601, 0.9197, 0.08029, 0.75, 0.01, 0.6601, 0.1601, 0.75, 0.1228, 0.75, 0.01, 0.5803, 0.08029, 0.6228, 0.25, 0.6601, 0.1601, 0.5803, 0.08029, 0.51, 0.25, 0.6601, 0.3399, 0.6228, 0.25, 0.51, 0.25, 0.5803, 0.4197, 0.75, 0.3772, 0.6601, 0.3399, 0.5803, 0.4197, 0.75, 0.49, 0.75, 0.3772, 0.8399, 0.3399, 0.8772, 0.25, 0.8399, 0.1601, 0.75, 0.1228, 0.6601, 0.1601, 0.6228, 0.25, 0.6601, 0.3399, 0.75, 0.1228, 0.6601, 0.1601, 0.6601, 0.1601, 0.75, 0.1228, 0.8772, 0.25, 0.8399, 0.1601, 0.8399, 0.1601, 0.8772, 0.25, 0.75, 0.3772, 0.8399, 0.3399, 0.8399, 0.3399, 0.75, 0.3772, 0.6601, 0.3399, 0.75, 0.3772, 0.75, 0.3772, 0.6601, 0.3399, 0.6601, 0.1601, 0.6228, 0.25, 0.6228, 0.25, 0.6601, 0.1601, 0.8399, 0.1601, 0.75, 0.1228, 0.75, 0.1228, 0.8399, 0.1601, 0.8399, 0.3399, 0.8772, 0.25, 0.8772, 0.25, 0.8399, 0.3399])
me_cube_001.materials.append(mat_wooddoorr1doubledoortallcabinet1)
me_cube_001.materials.append(mat_metaldoorr1doubledoortallcabinet1)
me_cube_001.update()

# ---- objects
ob_doubledoortallcabinet1 = bpy.data.objects.new('DoubleDoorTallCabinet1', me_cube_002)
ob_doorl1doubledoortallcabinet1 = bpy.data.objects.new('DoorL1DoubleDoorTallCabinet1', me_cube_004)
ob_doorr1doubledoortallcabinet1 = bpy.data.objects.new('DoorR1DoubleDoorTallCabinet1', me_cube_001)

# ---- transforms, parenting, visibility, modifiers, constraints
ob_doubledoortallcabinet1.location = (0.0, 0.0, 0.0)
ob_doorl1doubledoortallcabinet1.location = (0.4545, -0.312, -0.08955)
ob_doorr1doubledoortallcabinet1.location = (-0.4545, -0.312, -0.08955)

# ---- collection membership
col_collection.objects.link(ob_doubledoortallcabinet1)
col_collection.objects.link(ob_doorl1doubledoortallcabinet1)
col_collection.objects.link(ob_doorr1doubledoortallcabinet1)

# ---- scene / render settings (as saved in the file)
scene.frame_start = 1; scene.frame_end = 250; scene.frame_set(1)
scene.render.engine = 'CYCLES'
scene.cycles.sampling_pattern = 'TABULATED_SOBOL'
scene.cycles.use_light_tree = False
scene.view_settings.view_transform = 'Filmic'
bpy.context.view_layer.update()

# ---- added for rendering (the .blend has no active camera and no usable light): camera, sun
cam_auto = bpy.data.cameras.new('AutoCamera')
cam_auto.lens = 50.0
cam_auto.sensor_width = 36.0
cam_auto.clip_end = 1000.0
ob_auto_camera = bpy.data.objects.new('AutoCamera', cam_auto)
scene.collection.objects.link(ob_auto_camera)
ob_auto_camera.location = (1.98934, -2.38134, 1.46272)
ob_auto_camera.rotation_euler = (1.09748, -7.21219e-08, 0.694738)
scene.camera = ob_auto_camera
light_auto_sun = bpy.data.lights.new('AutoSun', 'SUN')
light_auto_sun.energy = 3.0
light_auto_sun.angle = 0.0523599
ob_auto_sun = bpy.data.objects.new('AutoSun', light_auto_sun)
scene.collection.objects.link(ob_auto_sun)
ob_auto_sun.rotation_euler = (0.872665, 0.174533, 0.523599)
bpy.context.view_layer.update()

